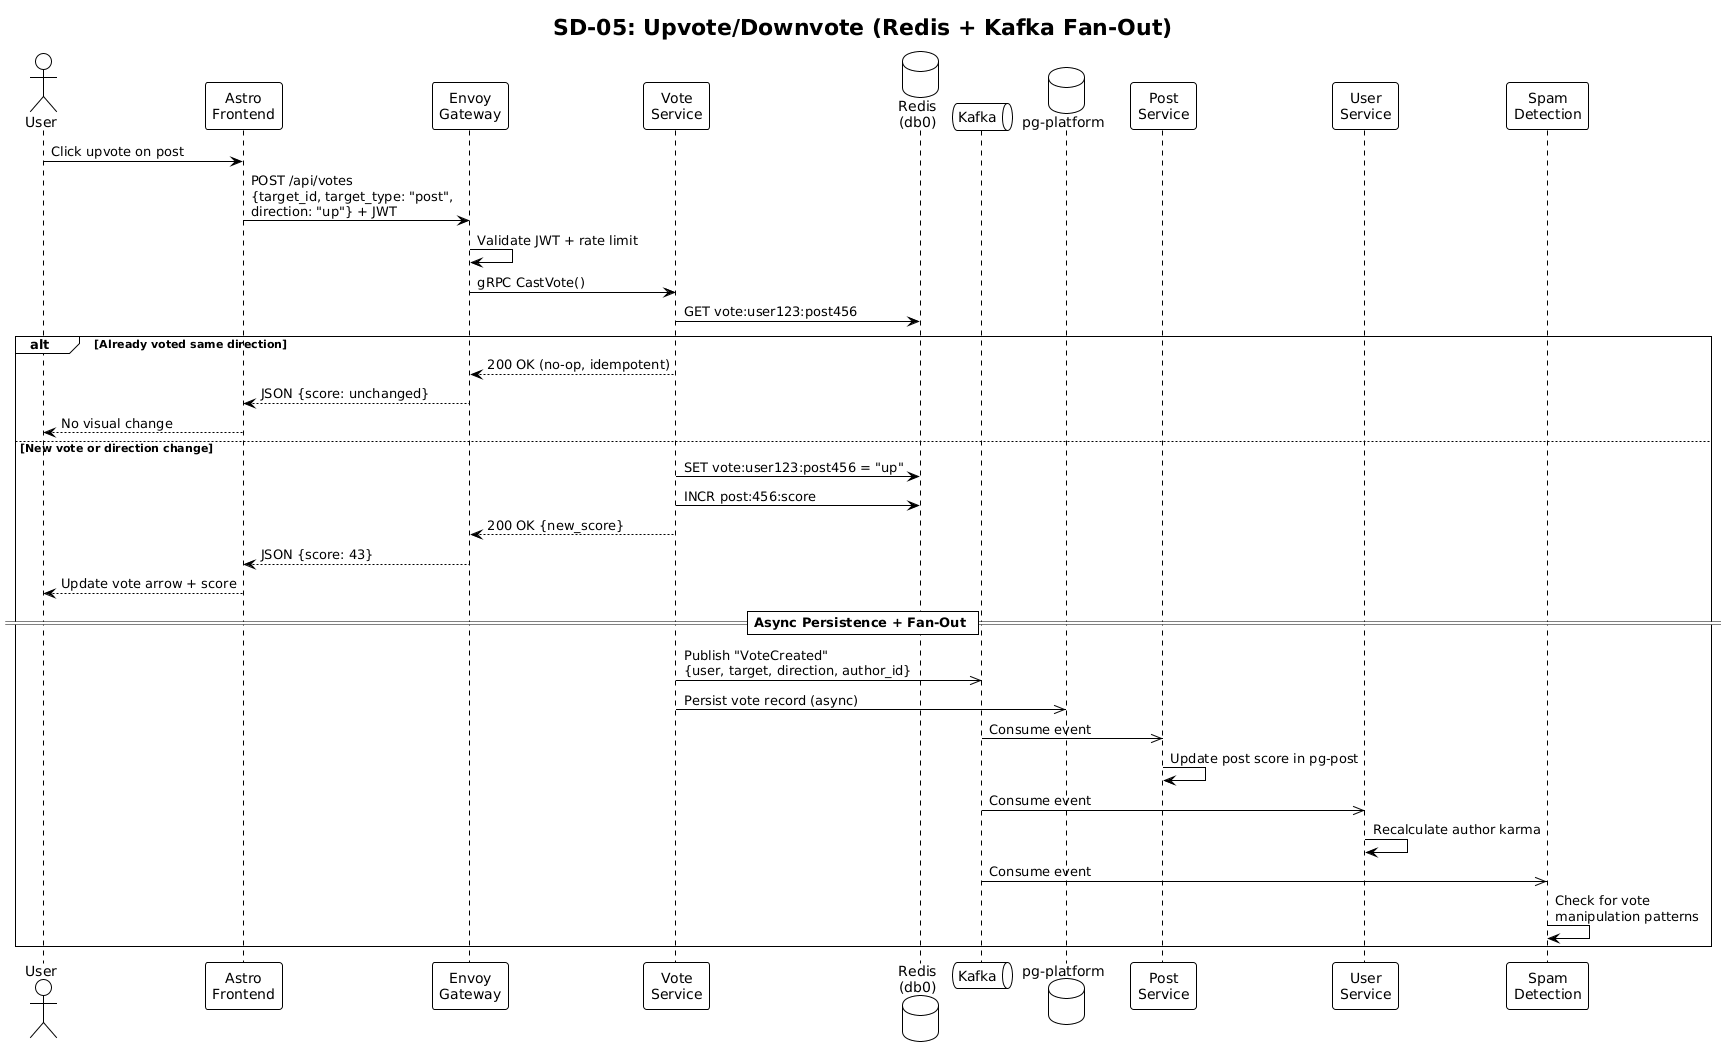

The diagram above was rendered by PlantUML. Its source (embedded in the PNG):
@startuml
!theme plain
skinparam backgroundColor #FEFEFE
title SD-05: Upvote/Downvote (Redis + Kafka Fan-Out)

actor "User" as U
participant "Astro\nFrontend" as FE
participant "Envoy\nGateway" as GW
participant "Vote\nService" as VOTE
database "Redis\n(db0)" as REDIS
queue "Kafka" as KAFKA
database "pg-platform" as DB
participant "Post\nService" as POST
participant "User\nService" as USER
participant "Spam\nDetection" as SPAM

U -> FE : Click upvote on post
FE -> GW : POST /api/votes\n{target_id, target_type: "post",\ndirection: "up"} + JWT
GW -> GW : Validate JWT + rate limit

GW -> VOTE : gRPC CastVote()
VOTE -> REDIS : GET vote:user123:post456
alt Already voted same direction
    VOTE --> GW : 200 OK (no-op, idempotent)
    GW --> FE : JSON {score: unchanged}
    FE --> U : No visual change
else New vote or direction change
    VOTE -> REDIS : SET vote:user123:post456 = "up"
    VOTE -> REDIS : INCR post:456:score
    VOTE --> GW : 200 OK {new_score}
    GW --> FE : JSON {score: 43}
    FE --> U : Update vote arrow + score

    == Async Persistence + Fan-Out ==
    VOTE ->> KAFKA : Publish "VoteCreated"\n{user, target, direction, author_id}
    VOTE ->> DB : Persist vote record (async)

    KAFKA ->> POST : Consume event
    POST -> POST : Update post score in pg-post

    KAFKA ->> USER : Consume event
    USER -> USER : Recalculate author karma

    KAFKA ->> SPAM : Consume event
    SPAM -> SPAM : Check for vote\nmanipulation patterns
end
@enduml